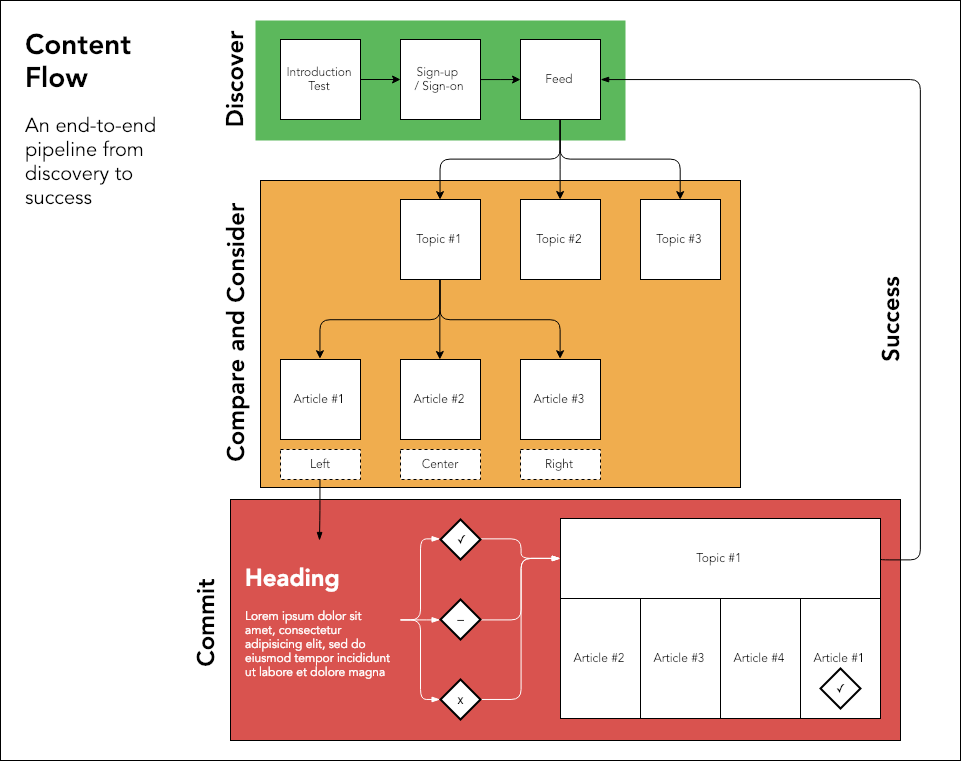

The diagram above was exported from draw.io. Its source (the exported page's mxGraphModel, read from the mxfile embedded in the PNG):
<mxGraphModel dx="1138" dy="787" grid="1" gridSize="10" guides="1" tooltips="1" connect="1" arrows="1" fold="1" page="1" pageScale="1" pageWidth="850" pageHeight="1100" math="0" shadow="0">
  <root>
    <mxCell id="0" />
    <mxCell id="1" parent="0" />
    <mxCell id="7c741c73f65ed883-1" value="" style="rounded=0;whiteSpace=wrap;html=1;" parent="1" vertex="1">
      <mxGeometry width="960" height="760" as="geometry" />
    </mxCell>
    <mxCell id="22tEyw104_mcB_2kDYRE-7" value="" style="rounded=0;whiteSpace=wrap;html=1;fontFamily=Avenir;fontSize=24;fontColor=#000000;align=center;fillColor=#5CB85C;strokeColor=none;" vertex="1" parent="1">
      <mxGeometry x="255" y="20" width="370" height="120" as="geometry" />
    </mxCell>
    <mxCell id="22tEyw104_mcB_2kDYRE-5" value="" style="rounded=0;whiteSpace=wrap;html=1;fontFamily=Avenir;fontSize=24;fontColor=#000000;align=center;fillColor=#F0AD4E;" vertex="1" parent="1">
      <mxGeometry x="260" y="180" width="480" height="307" as="geometry" />
    </mxCell>
    <mxCell id="22tEyw104_mcB_2kDYRE-4" value="" style="rounded=0;whiteSpace=wrap;html=1;fontFamily=Avenir;fontSize=24;fontColor=#000000;align=center;fillColor=#D9534F;" vertex="1" parent="1">
      <mxGeometry x="230" y="499" width="670" height="241" as="geometry" />
    </mxCell>
    <mxCell id="38f533e14b40f5ab-11" style="edgeStyle=orthogonalEdgeStyle;rounded=0;html=1;jettySize=auto;orthogonalLoop=1;" parent="1" source="38f533e14b40f5ab-4" target="38f533e14b40f5ab-5" edge="1">
      <mxGeometry relative="1" as="geometry" />
    </mxCell>
    <mxCell id="38f533e14b40f5ab-4" value="Introduction Test" style="whiteSpace=wrap;html=1;aspect=fixed;fontFamily=Avenir;" parent="1" vertex="1">
      <mxGeometry x="280" y="39" width="80" height="80" as="geometry" />
    </mxCell>
    <mxCell id="38f533e14b40f5ab-10" style="edgeStyle=orthogonalEdgeStyle;rounded=0;html=1;exitX=1;exitY=0.5;jettySize=auto;orthogonalLoop=1;" parent="1" source="38f533e14b40f5ab-5" target="38f533e14b40f5ab-6" edge="1">
      <mxGeometry relative="1" as="geometry" />
    </mxCell>
    <mxCell id="38f533e14b40f5ab-5" value="Sign-up &lt;br&gt;/ Sign-on" style="whiteSpace=wrap;html=1;aspect=fixed;fontFamily=Avenir;" parent="1" vertex="1">
      <mxGeometry x="400" y="39" width="80" height="80" as="geometry" />
    </mxCell>
    <mxCell id="38f533e14b40f5ab-14" style="edgeStyle=orthogonalEdgeStyle;rounded=1;html=1;exitX=0.5;exitY=1;jettySize=auto;orthogonalLoop=1;" parent="1" source="38f533e14b40f5ab-6" target="38f533e14b40f5ab-12" edge="1">
      <mxGeometry relative="1" as="geometry" />
    </mxCell>
    <mxCell id="38f533e14b40f5ab-15" style="edgeStyle=orthogonalEdgeStyle;rounded=1;html=1;entryX=0.5;entryY=0;jettySize=auto;orthogonalLoop=1;" parent="1" source="38f533e14b40f5ab-6" target="38f533e14b40f5ab-7" edge="1">
      <mxGeometry relative="1" as="geometry">
        <Array as="points">
          <mxPoint x="560" y="159" />
          <mxPoint x="440" y="159" />
        </Array>
      </mxGeometry>
    </mxCell>
    <mxCell id="38f533e14b40f5ab-17" style="edgeStyle=orthogonalEdgeStyle;rounded=1;html=1;exitX=0.5;exitY=1;entryX=0.5;entryY=0;jettySize=auto;orthogonalLoop=1;" parent="1" source="38f533e14b40f5ab-6" target="38f533e14b40f5ab-13" edge="1">
      <mxGeometry relative="1" as="geometry" />
    </mxCell>
    <mxCell id="38f533e14b40f5ab-6" value="Feed" style="whiteSpace=wrap;html=1;aspect=fixed;fontFamily=Avenir;" parent="1" vertex="1">
      <mxGeometry x="520" y="39" width="80" height="80" as="geometry" />
    </mxCell>
    <mxCell id="38f533e14b40f5ab-7" value="Topic #1" style="whiteSpace=wrap;html=1;aspect=fixed;fontFamily=Avenir;" parent="1" vertex="1">
      <mxGeometry x="400" y="199" width="80" height="80" as="geometry" />
    </mxCell>
    <mxCell id="38f533e14b40f5ab-12" value="Topic #2" style="whiteSpace=wrap;html=1;aspect=fixed;fontFamily=Avenir;" parent="1" vertex="1">
      <mxGeometry x="520" y="199" width="80" height="80" as="geometry" />
    </mxCell>
    <mxCell id="38f533e14b40f5ab-13" value="Topic #3" style="whiteSpace=wrap;html=1;aspect=fixed;fontFamily=Avenir;" parent="1" vertex="1">
      <mxGeometry x="640" y="199" width="80" height="80" as="geometry" />
    </mxCell>
    <mxCell id="38f533e14b40f5ab-18" value="Article #1" style="whiteSpace=wrap;html=1;aspect=fixed;fontFamily=Avenir;" parent="1" vertex="1">
      <mxGeometry x="280" y="359" width="80" height="80" as="geometry" />
    </mxCell>
    <mxCell id="38f533e14b40f5ab-19" value="Article #2" style="whiteSpace=wrap;html=1;aspect=fixed;fontFamily=Avenir;" parent="1" vertex="1">
      <mxGeometry x="400" y="359" width="80" height="80" as="geometry" />
    </mxCell>
    <mxCell id="38f533e14b40f5ab-20" value="Article #3" style="whiteSpace=wrap;html=1;aspect=fixed;fontFamily=Avenir;" parent="1" vertex="1">
      <mxGeometry x="520" y="359" width="80" height="80" as="geometry" />
    </mxCell>
    <mxCell id="38f533e14b40f5ab-28" style="edgeStyle=orthogonalEdgeStyle;rounded=1;html=1;exitX=0.5;exitY=1;jettySize=auto;orthogonalLoop=1;" parent="1" edge="1">
      <mxGeometry relative="1" as="geometry">
        <mxPoint x="439.3529411764707" y="278.7647058823529" as="sourcePoint" />
        <mxPoint x="439.3529411764707" y="359" as="targetPoint" />
      </mxGeometry>
    </mxCell>
    <mxCell id="38f533e14b40f5ab-29" style="edgeStyle=orthogonalEdgeStyle;rounded=1;html=1;entryX=0.5;entryY=0;jettySize=auto;orthogonalLoop=1;" parent="1" edge="1">
      <mxGeometry relative="1" as="geometry">
        <mxPoint x="439.3529411764707" y="279" as="sourcePoint" />
        <mxPoint x="319.3529411764707" y="358.7647058823529" as="targetPoint" />
        <Array as="points">
          <mxPoint x="439" y="319" />
          <mxPoint x="319" y="319" />
        </Array>
      </mxGeometry>
    </mxCell>
    <mxCell id="38f533e14b40f5ab-30" style="edgeStyle=orthogonalEdgeStyle;rounded=1;html=1;exitX=0.5;exitY=1;entryX=0.5;entryY=0;jettySize=auto;orthogonalLoop=1;" parent="1" edge="1">
      <mxGeometry relative="1" as="geometry">
        <mxPoint x="439.3529411764707" y="278.7647058823529" as="sourcePoint" />
        <mxPoint x="559.3529411764707" y="358.7647058823529" as="targetPoint" />
        <Array as="points">
          <mxPoint x="439" y="319" />
          <mxPoint x="559" y="319" />
        </Array>
      </mxGeometry>
    </mxCell>
    <mxCell id="38f533e14b40f5ab-35" style="edgeStyle=orthogonalEdgeStyle;rounded=1;html=1;startArrow=none;startFill=0;endArrow=blockThin;endFill=1;jettySize=auto;orthogonalLoop=1;strokeColor=#000000;" parent="1" source="38f533e14b40f5ab-31" edge="1">
      <mxGeometry relative="1" as="geometry">
        <mxPoint x="319" y="540" as="targetPoint" />
      </mxGeometry>
    </mxCell>
    <mxCell id="38f533e14b40f5ab-31" value="Left" style="rounded=0;whiteSpace=wrap;html=1;dashed=1;fontFamily=Avenir;" parent="1" vertex="1">
      <mxGeometry x="280" y="449" width="80" height="30" as="geometry" />
    </mxCell>
    <mxCell id="38f533e14b40f5ab-32" value="Center" style="rounded=0;whiteSpace=wrap;html=1;dashed=1;fontFamily=Avenir;" parent="1" vertex="1">
      <mxGeometry x="400" y="449" width="80" height="30" as="geometry" />
    </mxCell>
    <mxCell id="38f533e14b40f5ab-33" value="Right" style="rounded=0;whiteSpace=wrap;html=1;dashed=1;fontFamily=Avenir;" parent="1" vertex="1">
      <mxGeometry x="520" y="449" width="80" height="30" as="geometry" />
    </mxCell>
    <mxCell id="38f533e14b40f5ab-41" style="edgeStyle=orthogonalEdgeStyle;rounded=1;html=1;entryX=0;entryY=0.5;entryPerimeter=0;startArrow=none;startFill=0;endArrow=blockThin;endFill=1;jettySize=auto;orthogonalLoop=1;strokeColor=#FFFFFF;" parent="1" source="38f533e14b40f5ab-34" target="38f533e14b40f5ab-36" edge="1">
      <mxGeometry relative="1" as="geometry" />
    </mxCell>
    <mxCell id="38f533e14b40f5ab-42" style="edgeStyle=orthogonalEdgeStyle;rounded=1;html=1;entryX=0;entryY=0.5;entryPerimeter=0;startArrow=none;startFill=0;endArrow=blockThin;endFill=1;jettySize=auto;orthogonalLoop=1;strokeColor=#FFFFFF;" parent="1" source="38f533e14b40f5ab-34" target="38f533e14b40f5ab-37" edge="1">
      <mxGeometry relative="1" as="geometry" />
    </mxCell>
    <mxCell id="38f533e14b40f5ab-43" style="edgeStyle=orthogonalEdgeStyle;rounded=1;html=1;entryX=0;entryY=0.5;entryPerimeter=0;startArrow=none;startFill=0;endArrow=blockThin;endFill=1;jettySize=auto;orthogonalLoop=1;strokeColor=#FFFFFF;" parent="1" source="38f533e14b40f5ab-34" target="38f533e14b40f5ab-38" edge="1">
      <mxGeometry relative="1" as="geometry" />
    </mxCell>
    <mxCell id="38f533e14b40f5ab-34" value="&lt;h1&gt;Heading&lt;/h1&gt;&lt;p&gt;Lorem ipsum dolor sit amet, consectetur adipisicing elit, sed do eiusmod tempor incididunt ut labore et dolore magna aliqua.&lt;/p&gt;" style="text;html=1;spacing=5;spacingTop=-20;whiteSpace=wrap;overflow=hidden;rounded=0;fontFamily=Avenir;fontColor=#FFFFFF;" parent="1" vertex="1">
      <mxGeometry x="240" y="559" width="160" height="120" as="geometry" />
    </mxCell>
    <mxCell id="38f533e14b40f5ab-53" style="edgeStyle=orthogonalEdgeStyle;rounded=1;html=1;exitX=1;exitY=0.5;exitPerimeter=0;startArrow=none;startFill=0;endArrow=blockThin;endFill=1;jettySize=auto;orthogonalLoop=1;strokeColor=#FFFFFF;" parent="1" source="38f533e14b40f5ab-36" edge="1">
      <mxGeometry relative="1" as="geometry">
        <mxPoint x="560" y="558" as="targetPoint" />
      </mxGeometry>
    </mxCell>
    <mxCell id="38f533e14b40f5ab-36" value="&lt;span&gt;✓&lt;/span&gt;" style="strokeWidth=2;html=1;shape=mxgraph.flowchart.decision;whiteSpace=wrap;" parent="1" vertex="1">
      <mxGeometry x="440" y="519" width="40" height="40" as="geometry" />
    </mxCell>
    <mxCell id="38f533e14b40f5ab-52" style="edgeStyle=orthogonalEdgeStyle;rounded=1;html=1;exitX=1;exitY=0.5;exitPerimeter=0;entryX=0;entryY=0.5;startArrow=none;startFill=0;endArrow=blockThin;endFill=1;jettySize=auto;orthogonalLoop=1;strokeColor=#FFFFFF;" parent="1" source="38f533e14b40f5ab-37" target="38f533e14b40f5ab-45" edge="1">
      <mxGeometry relative="1" as="geometry" />
    </mxCell>
    <mxCell id="38f533e14b40f5ab-37" value="–" style="strokeWidth=2;html=1;shape=mxgraph.flowchart.decision;whiteSpace=wrap;" parent="1" vertex="1">
      <mxGeometry x="440" y="599" width="40" height="40" as="geometry" />
    </mxCell>
    <mxCell id="38f533e14b40f5ab-54" style="edgeStyle=orthogonalEdgeStyle;rounded=1;html=1;exitX=1;exitY=0.5;exitPerimeter=0;startArrow=none;startFill=0;endArrow=blockThin;endFill=1;jettySize=auto;orthogonalLoop=1;strokeColor=#FFFFFF;" parent="1" source="38f533e14b40f5ab-38" edge="1">
      <mxGeometry relative="1" as="geometry">
        <mxPoint x="560" y="558" as="targetPoint" />
        <Array as="points">
          <mxPoint x="520" y="699" />
          <mxPoint x="520" y="558" />
        </Array>
      </mxGeometry>
    </mxCell>
    <mxCell id="38f533e14b40f5ab-38" value="x" style="strokeWidth=2;html=1;shape=mxgraph.flowchart.decision;whiteSpace=wrap;" parent="1" vertex="1">
      <mxGeometry x="440" y="679" width="40" height="40" as="geometry" />
    </mxCell>
    <mxCell id="38f533e14b40f5ab-57" style="edgeStyle=orthogonalEdgeStyle;rounded=1;html=1;entryX=1;entryY=0.5;startArrow=none;startFill=0;endArrow=blockThin;endFill=1;jettySize=auto;orthogonalLoop=1;exitX=1;exitY=0.5;" parent="1" source="38f533e14b40f5ab-45" target="38f533e14b40f5ab-6" edge="1">
      <mxGeometry relative="1" as="geometry">
        <Array as="points">
          <mxPoint x="880" y="560" />
          <mxPoint x="920" y="560" />
          <mxPoint x="920" y="79" />
        </Array>
      </mxGeometry>
    </mxCell>
    <mxCell id="38f533e14b40f5ab-45" value="Topic #1" style="rounded=0;whiteSpace=wrap;html=1;fontFamily=Avenir;" parent="1" vertex="1">
      <mxGeometry x="560" y="518" width="320" height="80" as="geometry" />
    </mxCell>
    <mxCell id="38f533e14b40f5ab-46" value="Article #2" style="rounded=0;whiteSpace=wrap;html=1;fontFamily=Avenir;" parent="1" vertex="1">
      <mxGeometry x="560" y="598" width="80" height="120" as="geometry" />
    </mxCell>
    <mxCell id="38f533e14b40f5ab-47" value="&lt;span&gt;Article #3&lt;/span&gt;" style="rounded=0;whiteSpace=wrap;html=1;fontFamily=Avenir;" parent="1" vertex="1">
      <mxGeometry x="640" y="598" width="80" height="120" as="geometry" />
    </mxCell>
    <mxCell id="38f533e14b40f5ab-48" value="&lt;span&gt;Article #4&lt;/span&gt;" style="rounded=0;whiteSpace=wrap;html=1;fontFamily=Avenir;" parent="1" vertex="1">
      <mxGeometry x="720" y="598" width="80" height="120" as="geometry" />
    </mxCell>
    <mxCell id="38f533e14b40f5ab-49" value="&lt;span&gt;Article #1&lt;/span&gt;" style="rounded=0;whiteSpace=wrap;html=1;fontFamily=Avenir;" parent="1" vertex="1">
      <mxGeometry x="800" y="598" width="80" height="120" as="geometry" />
    </mxCell>
    <mxCell id="38f533e14b40f5ab-56" value="&lt;span&gt;✓&lt;/span&gt;" style="strokeWidth=2;html=1;shape=mxgraph.flowchart.decision;whiteSpace=wrap;" parent="1" vertex="1">
      <mxGeometry x="820" y="668" width="40" height="40" as="geometry" />
    </mxCell>
    <mxCell id="38f533e14b40f5ab-63" value="&lt;h1 style=&quot;font-size: 28px&quot;&gt;&lt;font style=&quot;font-size: 28px&quot;&gt;Content Flow&lt;/font&gt;&lt;/h1&gt;&lt;p&gt;&lt;font style=&quot;font-size: 20px&quot;&gt;An end-to-end pipeline from discovery to success&lt;/font&gt;&lt;/p&gt;" style="text;html=1;strokeColor=none;fillColor=none;spacing=5;spacingTop=-20;whiteSpace=wrap;overflow=hidden;rounded=0;dashed=1;fontFamily=Avenir;" parent="1" vertex="1">
      <mxGeometry x="20" y="20" width="180" height="190" as="geometry" />
    </mxCell>
    <mxCell id="7c741c73f65ed883-13" value="&lt;span&gt;&lt;font color=&quot;#000000&quot;&gt;Discover&lt;/font&gt;&lt;/span&gt;" style="text;html=1;resizable=0;points=[];autosize=1;align=center;verticalAlign=top;spacingTop=-4;fontColor=#FFFFFF;fontFamily=Avenir;fontStyle=1;fontSize=24;rotation=-90;" parent="1" vertex="1">
      <mxGeometry x="179" y="64" width="110" height="30" as="geometry" />
    </mxCell>
    <mxCell id="7c741c73f65ed883-14" value="&lt;span&gt;&lt;font color=&quot;#000000&quot;&gt;Compare and Consider&lt;/font&gt;&lt;/span&gt;" style="text;html=1;resizable=0;points=[];autosize=1;align=left;verticalAlign=top;spacingTop=-4;fontColor=#FFFFFF;fontFamily=Avenir;fontStyle=1;fontSize=24;rotation=-90;" parent="1" vertex="1">
      <mxGeometry x="100" y="314" width="270" height="30" as="geometry" />
    </mxCell>
    <mxCell id="22tEyw104_mcB_2kDYRE-2" value="&lt;font color=&quot;#000000&quot; style=&quot;font-size: 24px&quot;&gt;Commit&lt;/font&gt;" style="text;html=1;resizable=0;points=[];autosize=1;align=left;verticalAlign=top;spacingTop=-4;fontColor=#FFFFFF;fontFamily=Avenir;fontStyle=1;fontSize=24;rotation=-90;" vertex="1" parent="1">
      <mxGeometry x="155" y="604" width="100" height="30" as="geometry" />
    </mxCell>
    <mxCell id="22tEyw104_mcB_2kDYRE-3" value="&lt;span&gt;&lt;font color=&quot;#000000&quot;&gt;Success&lt;/font&gt;&lt;/span&gt;" style="text;html=1;resizable=0;points=[];autosize=1;align=left;verticalAlign=top;spacingTop=-4;fontColor=#FFFFFF;fontFamily=Avenir;fontStyle=1;fontSize=24;rotation=-90;" vertex="1" parent="1">
      <mxGeometry x="840" y="299" width="100" height="30" as="geometry" />
    </mxCell>
  </root>
</mxGraphModel>